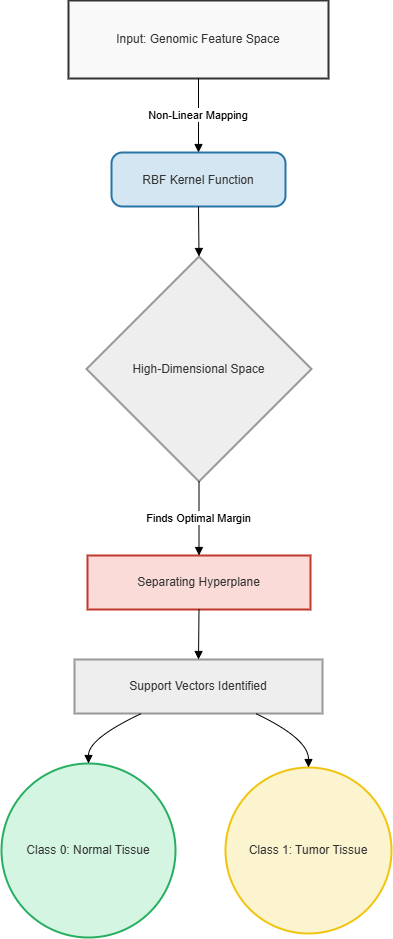

The diagram above was exported from draw.io. Its source (the exported page's mxGraphModel, read from the mxfile embedded in the PNG):
<mxGraphModel dx="1873" dy="958" grid="1" gridSize="10" guides="1" tooltips="1" connect="1" arrows="1" fold="1" page="1" pageScale="1" pageWidth="850" pageHeight="1100" math="0" shadow="0">
  <root>
    <mxCell id="0" />
    <mxCell id="1" parent="0" />
    <mxCell id="LFZyWfC5crx-BY-81gl9-1" parent="1" style="whiteSpace=wrap;strokeWidth=2;fillColor=#f9f9f9;strokeColor=#333;fontColor=light-dark(#333333,#cccccc);" value="Input: Genomic Feature Space" vertex="1">
      <mxGeometry height="78" width="260" x="277" y="10" as="geometry" />
    </mxCell>
    <mxCell id="LFZyWfC5crx-BY-81gl9-2" parent="1" style="rounded=1;arcSize=20;strokeWidth=2;fillColor=#d4e6f1;strokeColor=#2874a6;fontColor=light-dark(#333333,#cccccc);" value="RBF Kernel Function" vertex="1">
      <mxGeometry height="54" width="174" x="320" y="162" as="geometry" />
    </mxCell>
    <mxCell id="LFZyWfC5crx-BY-81gl9-3" parent="1" style="rhombus;strokeWidth=2;whiteSpace=wrap;fillColor=light-dark(#eeeeee,#1f2020);strokeColor=light-dark(#999999,#cccccc);fontColor=light-dark(#333333,#cccccc);" value="High-Dimensional Space" vertex="1">
      <mxGeometry height="225" width="225" x="295" y="266" as="geometry" />
    </mxCell>
    <mxCell id="LFZyWfC5crx-BY-81gl9-4" parent="1" style="whiteSpace=wrap;strokeWidth=2;fillColor=#fadbd8;strokeColor=#c0392b;fontColor=light-dark(#333333,#cccccc);" value="Separating Hyperplane" vertex="1">
      <mxGeometry height="54" width="223" x="296" y="565" as="geometry" />
    </mxCell>
    <mxCell id="LFZyWfC5crx-BY-81gl9-5" parent="1" style="whiteSpace=wrap;strokeWidth=2;fillColor=light-dark(#eeeeee,#1f2020);strokeColor=light-dark(#999999,#cccccc);fontColor=light-dark(#333333,#cccccc);" value="Support Vectors Identified" vertex="1">
      <mxGeometry height="54" width="248" x="283" y="669" as="geometry" />
    </mxCell>
    <mxCell id="LFZyWfC5crx-BY-81gl9-6" parent="1" style="ellipse;aspect=fixed;strokeWidth=2;whiteSpace=wrap;fillColor=#d5f5e3;strokeColor=#27ae60;fontColor=light-dark(#333333,#cccccc);" value="Class 0: Normal Tissue" vertex="1">
      <mxGeometry height="174" width="174" x="210" y="773" as="geometry" />
    </mxCell>
    <mxCell id="LFZyWfC5crx-BY-81gl9-7" parent="1" style="ellipse;aspect=fixed;strokeWidth=2;whiteSpace=wrap;fillColor=#fcf3cf;strokeColor=#f1c40f;fontColor=light-dark(#333333,#cccccc);" value="Class 1: Tumor Tissue" vertex="1">
      <mxGeometry height="166" width="166" x="434" y="777" as="geometry" />
    </mxCell>
    <mxCell id="LFZyWfC5crx-BY-81gl9-8" edge="1" parent="1" source="LFZyWfC5crx-BY-81gl9-1" style="curved=1;startArrow=none;endArrow=block;exitX=0.5;exitY=1;entryX=0.5;entryY=0;rounded=0;" target="LFZyWfC5crx-BY-81gl9-2" value="Non-Linear Mapping">
      <mxGeometry relative="1" as="geometry">
        <Array as="points" />
      </mxGeometry>
    </mxCell>
    <mxCell id="LFZyWfC5crx-BY-81gl9-9" edge="1" parent="1" source="LFZyWfC5crx-BY-81gl9-2" style="curved=1;startArrow=none;endArrow=block;exitX=0.5;exitY=1;entryX=0.5;entryY=0;rounded=0;" target="LFZyWfC5crx-BY-81gl9-3" value="">
      <mxGeometry relative="1" as="geometry">
        <Array as="points" />
      </mxGeometry>
    </mxCell>
    <mxCell id="LFZyWfC5crx-BY-81gl9-10" edge="1" parent="1" source="LFZyWfC5crx-BY-81gl9-3" style="curved=1;startArrow=none;endArrow=block;exitX=0.5;exitY=1;entryX=0.5;entryY=0;rounded=0;" target="LFZyWfC5crx-BY-81gl9-4" value="Finds Optimal Margin">
      <mxGeometry relative="1" as="geometry">
        <Array as="points" />
      </mxGeometry>
    </mxCell>
    <mxCell id="LFZyWfC5crx-BY-81gl9-11" edge="1" parent="1" source="LFZyWfC5crx-BY-81gl9-4" style="curved=1;startArrow=none;endArrow=block;exitX=0.5;exitY=1;entryX=0.5;entryY=0;rounded=0;" target="LFZyWfC5crx-BY-81gl9-5" value="">
      <mxGeometry relative="1" as="geometry">
        <Array as="points" />
      </mxGeometry>
    </mxCell>
    <mxCell id="LFZyWfC5crx-BY-81gl9-12" edge="1" parent="1" source="LFZyWfC5crx-BY-81gl9-5" style="curved=1;startArrow=none;endArrow=block;exitX=0.27;exitY=1;entryX=0.5;entryY=0;rounded=0;" target="LFZyWfC5crx-BY-81gl9-6" value="">
      <mxGeometry relative="1" as="geometry">
        <Array as="points">
          <mxPoint x="297" y="748" />
        </Array>
      </mxGeometry>
    </mxCell>
    <mxCell id="LFZyWfC5crx-BY-81gl9-13" edge="1" parent="1" source="LFZyWfC5crx-BY-81gl9-5" style="curved=1;startArrow=none;endArrow=block;exitX=0.73;exitY=1;entryX=0.5;entryY=0;rounded=0;" target="LFZyWfC5crx-BY-81gl9-7" value="">
      <mxGeometry relative="1" as="geometry">
        <Array as="points">
          <mxPoint x="517" y="748" />
        </Array>
      </mxGeometry>
    </mxCell>
  </root>
</mxGraphModel>